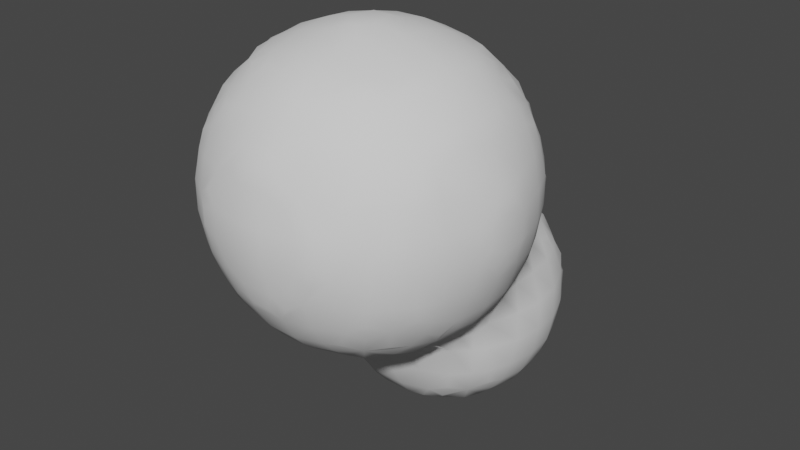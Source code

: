 # Source: smoke_msh.blend  (saved by Blender 3.2.14; exported with 4.5.12 LTS)
import bpy
from mathutils import Matrix  # noqa: F401  (used for matrix-valued properties, if any)

bpy.ops.wm.read_factory_settings(use_empty=True)
scene = bpy.context.scene
scene.name = 'Scene'

# ---- collections
col_collection = bpy.data.collections.new('Collection'); scene.collection.children.link(col_collection)

# ---- world
world_world = bpy.data.worlds.new('World'); scene.world = world_world
world_world.use_nodes = True; world_world.node_tree.nodes.clear()
_N = world_world.node_tree.nodes; _L = world_world.node_tree.links
n0 = _N.new('ShaderNodeOutputWorld'); n0.name = 'World Output'; n0.location = (300, 300)
n1 = _N.new('ShaderNodeBackground'); n1.name = 'Background'; n1.location = (10, 300)
n1.inputs[0].default_value = (0.05088, 0.05088, 0.05088, 1.0)
_L.new(n1.outputs[0], n0.inputs[0])
n0.is_active_output = True
world_world.color = (0.05088, 0.05088, 0.05088)
world_world.use_sun_shadow = False
world_world.sun_shadow_jitter_overblur = 0.0

# ---- meshes
me_cube_001 = bpy.data.meshes.new('Cube.001')
me_cube_001.from_pydata([(-0.9909, -1.099, 0.7254), (-1.021, -0.969, 0.669), (-1.004, -0.6738, 0.4637), (-1.058, -0.7426, 0.59), (-1.017, -0.4761, 0.4452), (-1.112, -0.4761, 0.6126), (-1.007, -0.2296, 0.4596), (-1.093, -0.2296, 0.6126), (-0.5026, -1.099, 0.2376), (-0.7538, -1.349, 0.7167), (-0.774, -1.13, 0.4562), (-0.8461, -1.197, 0.6389), (-0.512, -1.35, 0.475), (-0.603, -1.387, 0.6258), (-0.5894, -1.197, 0.3835), (-0.6763, -1.294, 0.5524), (-0.0642, -1.596, 0.7036), (-0.3697, -1.128, 0.2178), (-0.1233, -1.171, 0.1877), (-0.3697, -1.373, 0.4415), (-0.3697, -1.476, 0.6126), (-0.3697, -1.251, 0.3182), (-0.1233, -1.403, 0.4012), (-0.1371, -1.536, 0.6179), (-0.1233, -1.294, 0.278), (-0.5291, -0.1327, -0.5339), (-0.5751, -0.168, -0.3733), (-0.2555, -0.1098, -0.7458), (-0.1233, -0.1243, -0.7596), (-0.2589, -0.3556, -0.2624), (-0.3505, -0.1608, -0.6176), (-0.3525, -0.2908, -0.3561), (-0.1233, -0.3684, -0.3148), (-0.1233, -0.2297, -0.6198), (-0.1233, -0.3351, -0.438), (-0.7641, -0.6711, 0.226), (-0.5588, -0.969, 0.2062), (-0.6384, -0.741, 0.1697), (-0.8252, -0.969, 0.405), (-0.9484, -0.969, 0.5457), (-0.8738, -0.7546, 0.3547), (-0.9835, -0.8381, 0.4928), (-0.682, -0.969, 0.2818), (-0.7354, -0.8354, 0.2458), (-0.785, -0.4761, 0.2104), (-0.7817, -0.2296, 0.1966), (-0.507, -0.3711, -0.0171), (-0.6, -0.4624, 0.08145), (-0.6183, -0.2164, -0.1093), (-0.6876, -0.2296, 0.07339), (-0.9083, -0.4761, 0.322), (-0.905, -0.2296, 0.3363), (-0.3697, -0.969, 0.1381), (-0.3697, -0.7225, 0.05623), (-0.1233, -0.969, 0.08056), (-0.07817, -0.6702, -0.01902), (-0.1455, -0.7404, 0.009833), (-0.3525, -0.4124, -0.1103), (-0.3697, -0.5484, 0.01268), (-0.4232, -0.3264, -0.1814), (-0.1455, -0.5108, -0.1114), (-0.2425, -0.5953, -0.002632), (-1.01, -1.127, 0.8591), (-1.037, -1.165, 1.106), (-1.034, -1.161, 1.352), (-1.009, -1.126, 1.555), (-1.243, -0.6434, 1.158), (-1.087, -0.969, 0.8591), (-1.138, -0.969, 1.106), (-1.167, -0.7225, 0.8591), (-1.213, -0.7244, 1.088), (-1.243, -0.6434, 1.287), (-1.133, -0.969, 1.352), (-1.058, -0.9927, 1.622), (-1.209, -0.7244, 1.362), (-1.159, -0.7225, 1.598), (-1.236, -0.4226, 0.9678), (-1.251, -0.4933, 1.088), (-1.236, -0.337, 0.9678), (-1.248, -0.2825, 1.106), (-1.208, -0.4933, 0.875), (-1.23, -0.5869, 0.9941), (-1.193, -0.2447, 0.875), (-1.22, -0.1593, 1.106), (-1.251, -0.4861, 1.362), (-1.235, -0.4106, 1.484), (-1.247, -0.2859, 1.352), (-1.235, -0.3416, 1.484), (-1.227, -0.5749, 1.451), (-1.203, -0.4861, 1.579), (-1.22, -0.1627, 1.352), (-1.191, -0.2475, 1.579), (-1.025, -0.9264, 1.791), (-1.05, -0.7249, 1.862), (-0.9963, -0.6444, 1.983), (-1.099, -0.4761, 1.845), (-1.008, -0.4761, 2.0), (-1.085, -0.2296, 1.845), (-1.002, -0.2296, 1.99), (-0.521, -1.594, 1.167), (-0.521, -1.594, 1.287), (-0.7871, -1.371, 0.8591), (-0.8231, -1.399, 1.106), (-0.9103, -1.25, 0.8591), (-0.9464, -1.289, 1.106), (-0.6162, -1.473, 0.8591), (-0.6084, -1.532, 1.093), (-0.8214, -1.4, 1.352), (-0.784, -1.37, 1.598), (-0.9447, -1.284, 1.352), (-0.9224, -1.211, 1.622), (-0.6084, -1.532, 1.362), (-0.6162, -1.469, 1.598), (-0.3128, -1.6, 0.916), (-0.3849, -1.617, 1.093), (-0.1371, -1.619, 0.8439), (-0.1233, -1.677, 1.106), (-0.383, -1.617, 1.362), (-0.3096, -1.6, 1.537), (-0.1233, -1.675, 1.352), (-0.1332, -1.616, 1.611), (-0.3849, -1.566, 0.8439), (-0.4771, -1.581, 1.003), (-0.2285, -1.581, 0.7517), (-0.4739, -1.58, 1.451), (-0.383, -1.563, 1.611), (-0.222, -1.58, 1.702), (-0.7521, -1.347, 1.736), (-0.8114, -1.21, 1.829), (-0.7657, -1.124, 1.996), (-0.5998, -1.381, 1.829), (-0.5068, -1.346, 1.979), (-0.6711, -1.289, 1.901), (-0.5998, -1.21, 2.04), (-0.05767, -1.594, 1.745), (-0.3697, -1.467, 1.845), (-0.3697, -1.368, 2.008), (-0.3926, -1.211, 2.147), (-0.1332, -1.53, 1.834), (-0.1233, -1.397, 2.043), (-0.1233, -1.28, 2.167), (-0.3256, -1.126, 2.237), (-0.1233, -1.157, 2.26), (-0.9849, -1.091, 1.719), (-0.9463, -0.9927, 1.862), (-0.8139, -0.969, 2.044), (-0.9768, -0.8087, 1.955), (-0.8663, -0.7289, 2.094), (-0.6332, -0.9926, 2.176), (-0.7266, -0.8134, 2.205), (-0.7557, -0.649, 2.226), (-0.5623, -0.9262, 2.252), (-0.6332, -0.7277, 2.277), (-0.8929, -0.4761, 2.123), (-0.8525, -0.2107, 2.132), (-0.7362, -0.1159, 2.212), (-0.7697, -0.4761, 2.236), (-0.7635, -0.2802, 2.232), (-0.6162, -0.4761, 2.323), (-0.6389, -0.2107, 2.288), (-0.4899, -1.091, 2.213), (-0.3926, -0.9926, 2.284), (-0.3697, -0.7225, 2.381), (-0.1233, -0.969, 2.354), (-0.1283, -0.7154, 2.433), (-0.04951, -0.6284, 2.468), (-0.3451, -0.4799, 2.427), (-0.3697, -0.2296, 2.4), (-0.2235, -0.4799, 2.456), (-0.1249, -0.4799, 2.475), (-0.1446, -0.2169, 2.445), (-0.07659, -0.2905, 2.477), (-0.9902, -0.08725, 0.4828), (-1.032, 0.003694, 0.6104), (-1.009, 0.1791, 0.691), (-0.5223, 0.1068, -0.7667), (-0.5624, 0.2633, -0.7959), (-0.7576, 0.1123, -0.5224), (-0.7838, 0.06602, -0.3733), (-0.7821, 0.2633, -0.5623), (-0.8597, 0.2633, -0.3733), (-0.6079, 0.0274, -0.6103), (-0.6983, -0.05722, -0.3733), (-0.6856, 0.2633, -0.6855), (-0.5922, 0.5098, -0.8176), (-0.5774, 0.7563, -0.8057), (-0.8011, 0.5098, -0.5925), (-0.8976, 0.5098, -0.3733), (-0.7903, 0.7563, -0.5738), (-0.8756, 0.7563, -0.3733), (-0.7154, 0.5098, -0.7158), (-0.7006, 0.7563, -0.697), (-0.3505, 0.02154, -0.7921), (-0.3697, 0.2633, -0.8937), (-0.1233, 0.01688, -0.853), (-0.05121, 0.3534, -0.9977), (-0.1293, 0.2681, -0.9613), (-0.4199, -0.0575, -0.6983), (-0.3451, 0.527, -0.9452), (-0.3697, 0.7563, -0.9128), (-0.1251, 0.527, -1.002), (-0.2237, 0.527, -0.9842), (-0.0752, 0.6914, -1.003), (-0.1437, 0.7666, -0.9729), (-0.7945, -0.0002139, -0.1223), (-0.8029, -0.006918, 0.1231), (-0.908, 0.2633, -0.1268), (-0.8965, 0.2633, 0.1196), (-0.7335, -0.0988, -0.1223), (-0.7383, -0.1049, 0.04331), (-0.9036, 0.003694, 0.3869), (-0.9579, 0.07706, 0.5267), (-0.8618, 0.2633, 0.3661), (-0.9132, 0.2621, 0.6104), (-0.9459, 0.5098, -0.1268), (-0.9334, 0.5098, 0.1196), (-0.9246, 0.7563, -0.1268), (-0.9135, 0.7563, 0.1196), (-0.8571, 0.5098, 0.3661), (-0.7966, 0.515, 0.6094), (-0.8331, 0.7563, 0.3661), (-0.7589, 0.7563, 0.5182), (-0.71, 0.6007, 0.6895), (-0.6232, 0.7738, 0.6577), (-0.4863, 0.8677, 0.7315), (-0.5364, 0.9379, -0.774), (-0.7638, 0.9256, -0.5332), (-0.7857, 1.006, -0.3638), (-0.7448, 1.134, -0.2753), (-0.625, 1.014, -0.6285), (-0.7137, 1.09, -0.4397), (-0.5493, 1.176, -0.5594), (-0.6254, 1.208, -0.3638), (-0.3772, 1.013, -0.8113), (-0.3001, 1.152, -0.7636), (-0.1233, 1.003, -0.8886), (-0.1233, 1.177, -0.7849), (-0.4644, 1.102, -0.7237), (-0.3613, 1.246, -0.6133), (-0.4359, 1.346, -0.3733), (-0.1233, 1.3, -0.649), (-0.2582, 1.375, -0.5028), (-0.3126, 1.393, -0.3733), (-0.1233, 1.386, -0.5257), (-0.1233, 1.434, -0.3733), (-0.8335, 1.003, -0.1268), (-0.8072, 1.026, 0.1406), (-0.7551, 1.147, -0.1268), (-0.7549, 1.147, 0.0724), (-0.7379, 1.124, 0.2367), (-0.597, 1.289, -0.1435), (-0.6199, 1.253, 0.13), (-0.771, 0.9435, 0.3661), (-0.7413, 0.885, 0.492), (-0.7001, 1.067, 0.3661), (-0.6103, 0.9814, 0.5529), (-0.5769, 1.196, 0.3661), (-0.5242, 1.15, 0.5148), (-0.502, 1.378, -0.07254), (-0.502, 1.378, 0.02327), (-0.4873, 1.369, -0.2369), (-0.4718, 1.36, 0.1876), (-0.3904, 1.013, 0.6895), (-0.3817, 1.317, 0.3719), (-0.3697, 1.19, 0.558), (-0.1233, 1.107, 0.7231), (-0.1233, 1.354, 0.4614), (-0.1233, 1.231, 0.5999), (-0.391, 1.411, -0.1435), (-0.3817, 1.405, 0.1111), (-0.1233, 1.482, -0.1268), (-0.1233, 1.469, 0.1196), (-0.3075, 1.389, 0.2936), (-0.1233, 1.408, 0.3381), (-1.124, 0.01688, 0.8591), (-1.175, 0.01688, 1.106), (-1.037, 0.2215, 0.8591), (-1.052, 0.2804, 1.103), (-1.174, 0.01688, 1.352), (-1.12, 0.01688, 1.598), (-1.052, 0.2812, 1.354), (-1.035, 0.2201, 1.598), (-0.9921, 0.3951, 1.184), (-0.9921, 0.3951, 1.274), (-1.028, -0.003885, 1.844), (-0.9875, -0.09988, 1.97), (-1.007, 0.1759, 1.762), (-0.9559, 0.3447, 0.8591), (-0.9777, 0.374, 1.019), (-0.978, 0.3753, 1.438), (-0.9538, 0.3433, 1.598), (-0.8326, 0.4752, 0.8591), (-0.8824, 0.4817, 1.103), (-0.7019, 0.5984, 0.8591), (-0.7236, 0.6224, 1.106), (-0.5786, 0.7082, 0.8591), (-0.6003, 0.6885, 1.106), (-0.8826, 0.4791, 1.354), (-0.8305, 0.4642, 1.598), (-0.7196, 0.6191, 1.352), (-0.6713, 0.5874, 1.598), (-0.5963, 0.6862, 1.352), (-0.5481, 0.659, 1.598), (-0.3904, 0.8222, 0.853), (-0.3697, 0.7734, 1.106), (-0.1233, 0.8474, 0.9268), (-0.1233, 0.8306, 1.106), (-0.3697, 0.7676, 1.352), (-0.3697, 0.7138, 1.598), (-0.1233, 0.8204, 1.352), (-0.1233, 0.7674, 1.598), (-0.9548, 0.06443, 1.926), (-0.8687, -0.003885, 2.046), (-0.8708, 0.2733, 1.855), (-0.7905, 0.2064, 2.016), (-0.7016, 0.01688, 2.187), (-0.7188, 0.3707, 1.948), (-0.6234, 0.2718, 2.097), (-0.5784, 0.01688, 2.261), (-0.528, 0.1729, 2.233), (-0.7867, 0.426, 1.783), (-0.6145, 0.5082, 1.843), (-0.5545, 0.426, 2.013), (-0.5103, 0.6409, 1.738), (-0.3697, 0.3349, 2.177), (-0.1891, 0.3671, 2.201), (-0.3697, 0.01688, 2.337), (-0.3697, 0.2117, 2.258), (-0.1233, 0.01688, 2.391), (-0.1135, 0.2763, 2.274), (-0.3697, 0.5861, 1.897), (-0.3697, 0.4629, 2.054), (-0.3697, 0.6591, 1.774), (-0.1233, 0.6153, 1.943), (-0.1135, 0.4729, 2.108), (-0.1233, 0.6865, 1.82), (-0.02479, 0.3899, 2.217), (-0.322, 0.9376, 0.7667), (-0.1233, 0.9838, 0.8035), (0.06708, -1.596, 0.7036), (0.1232, -1.173, 0.1862), (0.3697, -1.132, 0.2155), (0.1232, -1.405, 0.4002), (0.1388, -1.538, 0.6179), (0.1232, -1.297, 0.2769), (0.3697, -1.376, 0.4373), (0.3697, -1.48, 0.6126), (0.3697, -1.256, 0.3141), (0.5069, -1.102, 0.2366), (0.5163, -1.351, 0.471), (0.6055, -1.389, 0.6239), (0.5938, -1.199, 0.3799), (0.6806, -1.296, 0.5492), (0.7561, -1.35, 0.7136), (0.771, -1.131, 0.4532), (0.8457, -1.196, 0.6397), (0.1232, -0.1253, -0.7605), (0.261, -0.1112, -0.747), (0.1232, -0.3693, -0.3183), (0.1232, -0.2314, -0.6198), (0.1232, -0.3357, -0.4415), (0.2628, -0.3567, -0.2671), (0.3537, -0.1632, -0.619), (0.3549, -0.2931, -0.3589), (0.5294, -0.1345, -0.5363), (0.5753, -0.1702, -0.3733), (0.1232, -0.969, 0.07821), (0.1232, -0.6536, -0.0154), (0.1232, -0.7768, 0.01163), (0.3697, -0.969, 0.134), (0.2478, -0.6007, -0.003906), (0.3458, -0.6988, 0.04176), (0.1232, -0.4925, -0.1386), (0.3375, -0.4461, -0.09364), (0.4121, -0.5356, 0.01632), (0.4272, -0.3276, -0.1834), (0.5635, -0.969, 0.2044), (0.6395, -0.7444, 0.1669), (0.7666, -0.6768, 0.2235), (0.6867, -0.969, 0.2785), (0.7373, -0.8411, 0.2443), (0.8219, -0.969, 0.4017), (0.9451, -0.969, 0.5509), (0.8743, -0.7545, 0.3555), (0.982, -0.8322, 0.4948), (0.5117, -0.3713, -0.01906), (0.6028, -0.4625, 0.08001), (0.6209, -0.217, -0.1067), (0.6914, -0.2296, 0.05691), (0.7863, -0.4761, 0.2092), (0.7812, -0.2296, 0.1801), (0.9095, -0.4761, 0.3231), (0.9044, -0.2296, 0.3327), (0.9889, -1.097, 0.7302), (1.019, -0.969, 0.6741), (1.002, -0.6679, 0.4667), (1.056, -0.7391, 0.5912), (1.016, -0.4761, 0.4463), (1.111, -0.4761, 0.6126), (1.01, -0.2296, 0.4559), (1.097, -0.2296, 0.6126), (0.1388, -1.62, 0.8414), (0.1232, -1.678, 1.106), (0.3162, -1.602, 0.9117), (0.3869, -1.618, 1.091), (0.1232, -1.674, 1.352), (0.1312, -1.615, 1.609), (0.3803, -1.616, 1.359), (0.3051, -1.598, 1.534), (0.2314, -1.582, 0.7474), (0.3869, -1.568, 0.8414), (0.4805, -1.581, 0.9994), (0.2187, -1.579, 1.698), (0.4695, -1.579, 1.446), (0.3803, -1.562, 1.609), (0.5207, -1.594, 1.164), (0.5207, -1.594, 1.282), (0.6161, -1.478, 0.8591), (0.6082, -1.534, 1.091), (0.7889, -1.374, 0.8591), (0.8233, -1.401, 1.106), (0.9122, -1.246, 0.8591), (0.9465, -1.286, 1.106), (0.6082, -1.53, 1.359), (0.6161, -1.466, 1.598), (0.8211, -1.398, 1.352), (0.7818, -1.367, 1.598), (0.9443, -1.287, 1.352), (0.905, -1.245, 1.598), (0.05441, -1.594, 1.745), (0.1312, -1.528, 1.834), (0.1232, -1.395, 2.044), (0.1232, -1.277, 2.168), (0.3697, -1.463, 1.845), (0.3697, -1.364, 2.008), (0.3927, -1.209, 2.147), (0.1232, -1.154, 2.258), (0.3259, -1.122, 2.235), (0.5969, -1.379, 1.827), (0.5019, -1.344, 1.977), (0.6662, -1.288, 1.897), (0.5969, -1.21, 2.038), (0.7496, -1.345, 1.733), (0.8411, -1.191, 1.811), (0.7684, -1.124, 1.994), (0.4902, -1.091, 2.214), (0.1232, -0.969, 2.352), (0.1257, -0.7154, 2.432), (0.04528, -0.6284, 2.468), (0.3927, -0.9927, 2.281), (0.3697, -0.7225, 2.378), (0.2224, -0.4786, 2.455), (0.1238, -0.4786, 2.475), (0.1459, -0.2169, 2.447), (0.07888, -0.2905, 2.477), (0.345, -0.4786, 2.426), (0.3697, -0.2296, 2.403), (0.6319, -0.9927, 2.174), (0.7245, -0.8033, 2.204), (0.9401, -0.969, 1.9), (0.8168, -0.969, 2.041), (0.9779, -0.8189, 1.957), (0.8653, -0.7289, 2.095), (0.5602, -0.9263, 2.251), (0.6319, -0.7217, 2.274), (0.7527, -0.6389, 2.224), (0.8918, -0.4761, 2.124), (0.985, -0.11, 1.967), (0.9022, -0.2072, 2.082), (0.6161, -0.4761, 2.322), (0.6161, -0.2296, 2.308), (0.7685, -0.4761, 2.235), (0.7587, -0.2296, 2.229), (1.007, -1.123, 0.8591), (1.036, -1.163, 1.106), (1.036, -1.163, 1.352), (1.006, -1.122, 1.598), (0.9874, -1.094, 1.725), (1.083, -0.969, 0.8591), (1.136, -0.969, 1.106), (1.165, -0.7225, 0.8591), (1.211, -0.7248, 1.091), (1.243, -0.6442, 1.163), (1.135, -0.969, 1.352), (1.08, -0.969, 1.598), (1.211, -0.7248, 1.365), (1.162, -0.7225, 1.598), (1.243, -0.6442, 1.291), (1.207, -0.4908, 0.8735), (1.228, -0.5828, 0.9988), (1.195, -0.2419, 0.8735), (1.221, -0.1563, 1.106), (1.236, -0.4184, 0.9653), (1.252, -0.4908, 1.091), (1.236, -0.3322, 0.9653), (1.249, -0.2795, 1.106), (1.228, -0.5785, 1.456), (1.204, -0.4882, 1.578), (1.219, -0.166, 1.352), (1.19, -0.2497, 1.578), (1.25, -0.4882, 1.365), (1.234, -0.4142, 1.482), (1.247, -0.2893, 1.352), (1.234, -0.3452, 1.482), (1.017, -0.969, 1.777), (1.052, -0.7311, 1.863), (0.9987, -0.6546, 1.986), (1.1, -0.4761, 1.845), (1.009, -0.4761, 2.001), (1.063, -0.2072, 1.869), (1.004, -0.2744, 1.994), (0.1232, 0.01688, -0.8543), (0.05485, 0.3534, -0.9977), (0.1315, 0.2681, -0.9622), (0.3537, 0.01935, -0.7936), (0.3697, 0.2633, -0.8963), (0.4253, -0.06116, -0.7006), (0.1256, 0.5057, -1.002), (0.2242, 0.5057, -0.9844), (0.07237, 0.6914, -1.003), (0.142, 0.7666, -0.9721), (0.345, 0.5057, -0.9461), (0.3697, 0.7563, -0.9109), (0.5247, 0.1032, -0.7674), (0.5645, 0.2633, -0.7975), (0.6092, 0.02736, -0.6103), (0.6985, -0.05314, -0.3733), (0.6878, 0.2633, -0.6823), (0.7556, 0.1159, -0.52), (0.7818, 0.07009, -0.3733), (0.7799, 0.2633, -0.5591), (0.8563, 0.2633, -0.3733), (0.5923, 0.5098, -0.8184), (0.5761, 0.7563, -0.8048), (0.7156, 0.5098, -0.7155), (0.6993, 0.7563, -0.6989), (0.8008, 0.5098, -0.5923), (0.8971, 0.5098, -0.3733), (0.7913, 0.7563, -0.5757), (0.8777, 0.7563, -0.3733), (0.4885, 0.8725, 0.733), (0.7338, -0.09809, -0.118), (0.7388, -0.1056, 0.02038), (0.7945, 0.0004969, -0.118), (0.8038, -0.007323, 0.1094), (0.9076, 0.2633, -0.1268), (0.8986, 0.2633, 0.1196), (0.9058, 0.007386, 0.3848), (0.9609, 0.08322, 0.5226), (0.8666, 0.2633, 0.3661), (0.9159, 0.263, 0.6079), (0.9458, 0.5098, -0.1268), (0.9337, 0.5098, 0.1196), (0.9251, 0.7563, -0.1268), (0.912, 0.7563, 0.1196), (0.7106, 0.6016, 0.6888), (0.6235, 0.7767, 0.6573), (0.8577, 0.5098, 0.3661), (0.7966, 0.5156, 0.609), (0.8303, 0.7563, 0.3661), (0.7569, 0.7563, 0.5166), (0.1232, 1.003, -0.887), (0.1232, 1.175, -0.7838), (0.3752, 1.011, -0.8095), (0.2968, 1.15, -0.7621), (0.1232, 1.299, -0.6476), (0.4611, 1.098, -0.7223), (0.3578, 1.244, -0.6116), (0.4315, 1.343, -0.3733), (0.1232, 1.386, -0.5244), (0.1232, 1.433, -0.3733), (0.2545, 1.374, -0.501), (0.3083, 1.392, -0.3733), (0.535, 0.9341, -0.7731), (0.6249, 1.014, -0.6283), (0.7148, 1.093, -0.4443), (0.5505, 1.174, -0.558), (0.6261, 1.207, -0.3666), (0.7646, 0.9286, -0.5344), (0.7876, 1.008, -0.3666), (0.7463, 1.136, -0.28), (0.4851, 1.368, -0.2318), (0.4724, 1.36, 0.1943), (0.1232, 1.108, 0.7243), (0.1232, 1.355, 0.4614), (0.1232, 1.232, 0.601), (0.3917, 1.014, 0.6926), (0.382, 1.319, 0.3719), (0.3697, 1.192, 0.5607), (0.1232, 1.481, -0.1268), (0.1232, 1.47, 0.1196), (0.3896, 1.41, -0.1405), (0.382, 1.406, 0.1152), (0.1232, 1.408, 0.3381), (0.3081, 1.39, 0.2936), (0.7369, 1.122, 0.2318), (0.5972, 1.289, -0.1405), (0.6196, 1.253, 0.1309), (0.8343, 1.003, -0.1268), (0.8061, 1.025, 0.1376), (0.7557, 1.148, -0.1268), (0.7542, 1.146, 0.06749), (0.6986, 1.063, 0.3661), (0.6096, 0.9796, 0.5542), (0.5753, 1.197, 0.3661), (0.5231, 1.151, 0.517), (0.7697, 0.9402, 0.3661), (0.7401, 0.882, 0.4905), (0.5024, 1.378, -0.06748), (0.5024, 1.378, 0.03001), (0.9925, -0.0811, 0.4794), (1.034, 0.007386, 0.6079), (1.011, 0.1806, 0.6869), (0.1232, 0.847, 0.9275), (0.1232, 0.8302, 1.106), (0.3917, 0.8239, 0.8535), (0.3697, 0.7721, 1.106), (0.1232, 0.8216, 1.352), (0.1232, 0.7691, 1.598), (0.3697, 0.7698, 1.352), (0.3697, 0.7176, 1.598), (0.9569, 0.3487, 0.8591), (0.9796, 0.3778, 1.012), (0.9759, 0.3715, 1.43), (0.9516, 0.3386, 1.598), (0.7003, 0.5971, 0.8591), (0.7217, 0.6206, 1.106), (0.5771, 0.7107, 0.8591), (0.5984, 0.6876, 1.106), (0.8337, 0.4739, 0.8591), (0.8835, 0.4802, 1.099), (0.7253, 0.6236, 1.33), (0.6749, 0.5906, 1.598), (0.6267, 0.6763, 1.33), (0.5517, 0.661, 1.598), (0.8577, 0.5061, 1.332), (0.8283, 0.4674, 1.598), (0.1943, 0.3708, 2.204), (0.3697, 0.3374, 2.179), (0.1232, 0.01688, 2.393), (0.1166, 0.2785, 2.274), (0.3697, 0.01688, 2.34), (0.3697, 0.2142, 2.26), (0.1232, 0.6173, 1.945), (0.1166, 0.4745, 2.109), (0.1232, 0.687, 1.822), (0.3697, 0.5886, 1.901), (0.3697, 0.4654, 2.056), (0.3697, 0.661, 1.777), (0.03001, 0.3899, 2.217), (0.6966, 0.0586, 2.183), (0.722, 0.3714, 1.95), (0.6271, 0.2719, 2.098), (0.9598, 0.01688, 1.934), (0.8173, -0.007386, 2.097), (0.8688, 0.2724, 1.854), (0.7876, 0.2071, 2.018), (0.6151, -0.007386, 2.253), (0.5322, 0.1725, 2.234), (0.7396, -0.1057, 2.215), (0.6172, 0.5094, 1.845), (0.5577, 0.4268, 2.014), (0.5123, 0.6426, 1.74), (0.7857, 0.4277, 1.786), (0.1232, 0.9852, 0.8042), (0.3242, 0.9394, 0.7676), (1.127, 0.01688, 0.8591), (1.177, 0.01688, 1.106), (1.039, 0.2255, 0.8591), (1.052, 0.2827, 1.099), (1.172, 0.01688, 1.352), (1.117, 0.01688, 1.598), (1.051, 0.279, 1.35), (1.033, 0.2154, 1.598), (0.9918, 0.395, 1.176), (0.9918, 0.395, 1.266), (1.035, 0.01688, 1.81), (1.006, 0.1734, 1.759)], [], [(4, 5, 7, 6), (2, 3, 5, 4), (12, 13, 15, 14), (10, 14, 15, 11), (9, 11, 15, 13), (19, 22, 23, 20), (19, 21, 24, 22), (12, 19, 20, 13), (12, 14, 21, 19), (17, 18, 24, 21), (8, 17, 21, 14), (30, 33, 34, 31), (29, 31, 34, 32), (25, 30, 31, 26), (27, 28, 33, 30), (38, 39, 41, 40), (38, 40, 43, 42), (46, 47, 49, 48), (44, 45, 49, 47), (52, 53, 56, 54), (57, 60, 61, 58), (36, 37, 53, 52), (46, 57, 58, 47), (46, 48, 59, 57), (35, 44, 47, 37), (55, 56, 61, 60), (53, 58, 61, 56), (36, 42, 43, 37), (35, 37, 43, 40), (44, 50, 51, 45), (35, 40, 50, 44), (37, 47, 58, 53), (2, 40, 41, 3), (1, 3, 41, 39), (4, 6, 51, 50), (2, 4, 50, 40), (17, 52, 54, 18), (10, 11, 39, 38), (10, 38, 42, 14), (8, 14, 42, 36), (8, 36, 52, 17), (29, 57, 59, 31), (29, 32, 60, 57), (26, 31, 59, 48), (0, 1, 39, 11), (67, 68, 70, 69), (72, 73, 75, 74), (76, 77, 79, 78), (76, 80, 81, 77), (79, 83, 82, 78), (76, 78, 82, 80), (84, 85, 87, 86), (84, 88, 89, 85), (87, 91, 90, 86), (89, 91, 87, 85), (69, 70, 81, 80), (66, 77, 81, 70), (74, 75, 89, 88), (74, 88, 84, 71), (68, 72, 74, 70), (66, 70, 74, 71), (77, 84, 86, 79), (86, 90, 83, 79), (66, 71, 84, 77), (95, 96, 98, 97), (93, 94, 96, 95), (101, 102, 104, 103), (101, 105, 106, 102), (107, 108, 110, 109), (107, 111, 112, 108), (113, 115, 116, 114), (117, 119, 120, 118), (105, 121, 122, 106), (111, 124, 125, 112), (113, 114, 122, 121), (113, 121, 123, 115), (117, 118, 125, 124), (120, 126, 125, 118), (102, 107, 109, 104), (102, 106, 111, 107), (114, 116, 119, 117), (99, 100, 111, 106), (99, 114, 117, 100), (99, 106, 122, 114), (117, 124, 111, 100), (130, 131, 133, 132), (128, 132, 133, 129), (130, 132, 128, 127), (135, 138, 139, 136), (139, 140, 137, 136), (130, 135, 136, 131), (136, 137, 133, 131), (137, 140, 142, 141), (144, 145, 147, 146), (148, 149, 147, 145), (158, 159, 157, 156), (163, 164, 162, 161), (168, 169, 171, 170), (168, 170, 167, 166), (161, 162, 152, 151), (166, 167, 159, 158), (152, 158, 156, 150), (164, 165, 169, 168), (164, 168, 166, 162), (148, 151, 152, 149), (147, 149, 152, 150), (153, 156, 157, 154), (157, 159, 155, 154), (147, 150, 156, 153), (148, 160, 161, 151), (162, 166, 158, 152), (62, 103, 104, 63), (64, 109, 110, 65), (63, 104, 109, 64), (93, 146, 147, 94), (144, 146, 93, 92), (153, 154, 98, 96), (147, 153, 96, 94), (62, 63, 68, 67), (64, 65, 73, 72), (63, 64, 72, 68), (128, 129, 145, 144), (133, 148, 145, 129), (142, 163, 161, 141), (137, 141, 161, 160), (137, 160, 148, 133), (73, 92, 93, 75), (89, 95, 97, 91), (75, 93, 95, 89), (108, 127, 128, 110), (108, 112, 130, 127), (125, 126, 138, 135), (120, 134, 138, 126), (112, 125, 135, 130), (110, 128, 144, 143), (73, 143, 144, 92), (110, 143, 73, 65), (177, 178, 180, 179), (177, 181, 182, 178), (177, 179, 183, 181), (186, 187, 189, 188), (186, 188, 191, 190), (192, 193, 196, 194), (200, 201, 203, 202), (198, 199, 203, 201), (175, 176, 193, 192), (184, 185, 199, 198), (195, 196, 201, 200), (193, 198, 201, 196), (179, 180, 187, 186), (179, 186, 190, 183), (175, 181, 183, 176), (184, 190, 191, 185), (176, 183, 190, 184), (175, 192, 197, 181), (176, 184, 198, 193), (204, 205, 207, 206), (204, 208, 209, 205), (210, 211, 213, 212), (214, 215, 217, 216), (218, 219, 221, 220), (222, 223, 221, 219), (206, 207, 215, 214), (212, 213, 219, 218), (205, 210, 212, 207), (215, 218, 220, 217), (207, 212, 218, 215), (229, 230, 232, 231), (227, 230, 229, 226), (227, 228, 232, 230), (233, 234, 236, 235), (242, 244, 243, 241), (232, 239, 238, 231), (229, 231, 238, 237), (238, 239, 242, 241), (238, 241, 243, 240), (233, 237, 238, 234), (238, 240, 236, 234), (229, 237, 233, 225), (245, 246, 248, 247), (248, 251, 250, 247), (249, 251, 248, 246), (254, 255, 257, 256), (253, 255, 254, 252), (264, 267, 266, 263), (265, 267, 264, 262), (269, 271, 270, 268), (257, 264, 263, 256), (262, 264, 257, 255), (259, 269, 268, 258), (250, 251, 259, 258), (266, 273, 272, 263), (249, 254, 256, 251), (252, 254, 249, 246), (272, 273, 271, 269), (261, 263, 272, 269), (256, 263, 261, 251), (250, 258, 268, 260), (261, 269, 259, 251), (173, 211, 210, 172), (173, 174, 213, 211), (199, 233, 235, 203), (188, 189, 227, 226), (188, 226, 229, 191), (185, 191, 229, 225), (185, 225, 233, 199), (216, 217, 246, 245), (220, 221, 253, 252), (223, 255, 253, 221), (217, 220, 252, 246), (224, 262, 255, 223), (178, 204, 206, 180), (178, 182, 208, 204), (187, 214, 216, 189), (180, 206, 214, 187), (227, 245, 247, 228), (247, 250, 232, 228), (268, 270, 244, 242), (239, 260, 268, 242), (250, 260, 239, 232), (189, 216, 245, 227), (274, 275, 277, 276), (278, 279, 281, 280), (275, 278, 280, 277), (277, 280, 283, 282), (293, 294, 296, 295), (292, 294, 293, 291), (299, 300, 302, 301), (298, 300, 299, 297), (304, 306, 305, 303), (308, 310, 309, 307), (296, 304, 303, 295), (302, 308, 307, 301), (287, 288, 292, 291), (289, 290, 298, 297), (294, 299, 301, 296), (297, 299, 294, 292), (307, 309, 306, 304), (301, 307, 304, 296), (311, 312, 314, 313), (314, 317, 316, 313), (315, 317, 314, 312), (328, 329, 327, 326), (331, 334, 333, 330), (333, 335, 332, 330), (326, 327, 319, 318), (322, 331, 330, 321), (330, 332, 323, 321), (316, 317, 322, 321), (316, 321, 320, 313), (325, 334, 331, 324), (315, 318, 319, 317), (327, 329, 325, 324), (325, 329, 336, 334), (319, 327, 324, 317), (324, 331, 322, 317), (277, 288, 287, 276), (281, 290, 289, 280), (283, 297, 292, 282), (277, 282, 292, 288), (289, 297, 283, 280), (285, 312, 311, 284), (311, 313, 286, 284), (305, 338, 337, 303), (279, 284, 286, 281), (300, 321, 323, 302), (320, 321, 300, 298), (332, 335, 310, 308), (290, 313, 320, 298), (323, 332, 308, 302), (286, 313, 290, 281), (342, 345, 346, 343), (342, 344, 347, 345), (351, 352, 350, 349), (351, 354, 355, 352), (350, 352, 355, 353), (345, 349, 350, 346), (345, 347, 351, 349), (340, 341, 347, 344), (341, 348, 351, 347), (359, 362, 363, 360), (358, 360, 363, 361), (362, 364, 365, 363), (356, 357, 362, 359), (367, 370, 371, 368), (366, 368, 371, 369), (383, 384, 382, 381), (379, 380, 383, 381), (387, 388, 386, 385), (386, 388, 390, 389), (369, 371, 377, 376), (373, 385, 386, 374), (373, 375, 387, 385), (373, 374, 371, 370), (367, 372, 373, 370), (377, 386, 389, 378), (377, 380, 379, 376), (377, 378, 383, 380), (390, 392, 391, 389), (389, 391, 383, 378), (371, 374, 386, 377), (399, 400, 398, 397), (397, 398, 396, 395), (383, 395, 396, 384), (382, 384, 396, 394), (391, 392, 399, 397), (383, 391, 397, 395), (340, 366, 369, 341), (381, 382, 355, 354), (351, 379, 381, 354), (376, 379, 351, 348), (341, 369, 376, 348), (363, 375, 373, 361), (358, 361, 373, 372), (363, 365, 387, 375), (355, 382, 394, 393), (401, 403, 404, 402), (405, 407, 408, 406), (421, 422, 420, 419), (417, 419, 420, 418), (427, 428, 426, 425), (423, 425, 426, 424), (410, 417, 418, 411), (413, 423, 424, 414), (410, 411, 404, 403), (401, 409, 410, 403), (413, 414, 408, 407), (408, 414, 412, 406), (402, 404, 407, 405), (422, 427, 425, 420), (418, 420, 425, 423), (418, 423, 416, 415), (404, 415, 416, 407), (404, 411, 418, 415), (416, 423, 413, 407), (430, 433, 434, 431), (434, 435, 432, 431), (440, 441, 439, 438), (440, 443, 444, 441), (442, 443, 440, 438), (433, 438, 439, 434), (439, 441, 435, 434), (432, 435, 437, 436), (449, 450, 447, 446), (453, 454, 452, 451), (455, 456, 453, 451), (461, 462, 460, 459), (460, 462, 458, 457), (471, 472, 470, 469), (463, 464, 450, 449), (469, 470, 456, 455), (451, 452, 448, 447), (450, 455, 451, 447), (465, 471, 469, 464), (458, 464, 463, 457), (458, 462, 465, 464), (468, 472, 471, 466), (466, 471, 465, 462), (445, 457, 463, 449), (464, 469, 455, 450), (480, 481, 479, 478), (485, 486, 484, 483), (494, 495, 493, 492), (488, 492, 493, 489), (491, 495, 494, 490), (488, 490, 494, 492), (502, 503, 501, 500), (496, 500, 501, 497), (499, 503, 502, 498), (501, 503, 499, 497), (488, 489, 481, 480), (481, 489, 493, 482), (496, 497, 486, 485), (487, 500, 496, 485), (481, 485, 483, 479), (481, 482, 487, 485), (495, 502, 500, 493), (498, 502, 495, 491), (493, 500, 487, 482), (509, 510, 508, 507), (507, 508, 506, 505), (421, 473, 474, 422), (427, 475, 476, 428), (422, 474, 475, 427), (461, 505, 506, 462), (504, 505, 461, 459), (468, 510, 509, 467), (508, 510, 468, 466), (506, 508, 466, 462), (478, 479, 474, 473), (483, 484, 476, 475), (479, 483, 475, 474), (459, 460, 444, 443), (444, 460, 457, 441), (437, 449, 446, 436), (445, 449, 437, 435), (441, 457, 445, 435), (412, 414, 433, 430), (428, 443, 442, 426), (424, 426, 442, 438), (412, 430, 429, 406), (414, 424, 438, 433), (486, 505, 504, 484), (499, 509, 507, 497), (497, 507, 505, 486), (484, 504, 477, 476), (428, 476, 477, 443), (477, 504, 459, 443), (511, 513, 515, 514), (519, 520, 518, 517), (518, 520, 522, 521), (530, 531, 529, 528), (525, 528, 529, 526), (525, 527, 530, 528), (538, 539, 537, 536), (534, 535, 538, 536), (514, 515, 524, 523), (521, 522, 533, 532), (517, 518, 513, 512), (513, 518, 521, 515), (536, 537, 531, 530), (527, 534, 536, 530), (524, 527, 525, 523), (533, 535, 534, 532), (532, 534, 527, 524), (514, 523, 525, 516), (515, 521, 532, 524), (545, 546, 544, 543), (541, 543, 544, 542), (549, 550, 548, 547), (553, 554, 552, 551), (559, 560, 558, 557), (558, 560, 556, 555), (551, 552, 546, 545), (557, 558, 550, 549), (546, 549, 547, 544), (554, 559, 557, 552), (552, 557, 549, 546), (561, 562, 564, 563), (570, 572, 571, 569), (576, 577, 575, 574), (575, 579, 578, 574), (575, 577, 580, 579), (568, 577, 576, 567), (566, 567, 576, 574), (571, 572, 568, 567), (565, 569, 571, 567), (564, 567, 566, 563), (565, 567, 564, 562), (566, 574, 573, 563), (585, 588, 587, 584), (586, 588, 585, 583), (590, 592, 591, 589), (600, 601, 599, 598), (597, 601, 600, 596), (599, 601, 597, 595), (604, 605, 603, 602), (603, 607, 606, 602), (588, 605, 604, 587), (603, 605, 588, 586), (592, 609, 608, 591), (608, 609, 597, 596), (587, 594, 593, 584), (593, 594, 592, 590), (597, 604, 602, 595), (602, 606, 599, 595), (592, 594, 587, 582), (587, 604, 597, 582), (581, 591, 608, 596), (597, 609, 592, 582), (548, 611, 610, 547), (548, 550, 612, 611), (520, 561, 563, 522), (578, 579, 539, 538), (535, 574, 578, 538), (573, 574, 535, 533), (522, 563, 573, 533), (598, 599, 554, 553), (606, 607, 560, 559), (560, 607, 603, 556), (599, 606, 559, 554), (556, 603, 586, 540), (531, 545, 543, 529), (526, 529, 543, 541), (539, 553, 551, 537), (537, 551, 545, 531), (589, 591, 572, 570), (580, 600, 598, 579), (596, 600, 580, 577), (572, 591, 581, 568), (581, 596, 577, 568), (579, 598, 553, 539), (614, 616, 615, 613), (618, 620, 619, 617), (627, 628, 626, 625), (626, 630, 629, 625), (633, 634, 632, 631), (632, 636, 635, 631), (616, 628, 627, 615), (620, 634, 633, 619), (629, 630, 622, 621), (635, 636, 624, 623), (617, 619, 616, 614), (628, 633, 631, 626), (631, 635, 630, 626), (619, 633, 628, 616), (641, 642, 640, 639), (644, 647, 646, 643), (646, 648, 645, 643), (655, 656, 654, 653), (652, 656, 655, 651), (654, 656, 652, 650), (657, 658, 642, 641), (647, 661, 660, 646), (660, 662, 648, 646), (638, 647, 644, 637), (660, 661, 652, 651), (655, 663, 660, 651), (640, 642, 638, 637), (652, 658, 657, 650), (657, 659, 654, 650), (644, 649, 640, 637), (642, 658, 652, 638), (652, 661, 647, 638), (668, 669, 667, 666), (672, 673, 671, 670), (669, 672, 670, 667), (674, 675, 672, 669), (622, 669, 668, 621), (624, 673, 672, 623), (635, 675, 674, 630), (622, 630, 674, 669), (672, 675, 635, 623), (676, 677, 655, 653), (615, 665, 664, 613), (645, 648, 620, 618), (634, 662, 660, 632), (660, 663, 636, 632), (636, 663, 655, 624), (648, 662, 634, 620), (673, 677, 676, 671), (655, 677, 673, 624), (22, 342, 343, 23), (22, 24, 344, 342), (18, 340, 344, 24), (16, 23, 343, 339), (33, 359, 360, 34), (32, 34, 360, 358), (28, 356, 359, 33), (55, 367, 368, 56), (54, 56, 368, 366), (55, 60, 372, 367), (32, 358, 372, 60), (18, 54, 366, 340), (115, 401, 402, 116), (119, 405, 406, 120), (116, 402, 405, 119), (138, 430, 431, 139), (431, 432, 140, 139), (140, 432, 436, 142), (429, 430, 138, 134), (164, 447, 448, 165), (446, 447, 164, 163), (171, 454, 453, 170), (452, 454, 171, 169), (448, 452, 169, 165), (120, 406, 429, 134), (436, 446, 163, 142), (195, 512, 513, 196), (194, 196, 513, 511), (203, 520, 519, 202), (200, 202, 519, 517), (195, 200, 517, 512), (235, 236, 562, 561), (244, 570, 569, 243), (240, 565, 562, 236), (240, 243, 569, 565), (267, 585, 584, 266), (583, 585, 267, 265), (271, 590, 589, 270), (273, 593, 590, 271), (584, 593, 273, 266), (270, 589, 570, 244), (203, 235, 561, 520), (306, 614, 613, 305), (310, 618, 617, 309), (309, 617, 614, 306), (639, 640, 329, 328), (334, 644, 643, 333), (643, 645, 335, 333), (336, 649, 644, 334), (640, 649, 336, 329), (335, 645, 618, 310), (613, 664, 338, 305), (27, 192, 194, 28), (25, 26, 182, 181), (27, 30, 197, 192), (25, 181, 197, 30), (6, 7, 173, 172), (48, 49, 209, 208), (45, 205, 209, 49), (45, 51, 210, 205), (26, 48, 208, 182), (6, 172, 210, 51), (356, 511, 514, 357), (525, 526, 365, 364), (514, 516, 362, 357), (362, 516, 525, 364), (541, 542, 388, 387), (388, 542, 544, 390), (544, 547, 392, 390), (610, 611, 400, 399), (526, 541, 387, 365), (392, 547, 610, 399), (82, 83, 275, 274), (90, 91, 279, 278), (83, 90, 278, 275), (97, 98, 285, 284), (155, 315, 312, 154), (170, 328, 326, 167), (155, 159, 318, 315), (167, 326, 318, 159), (91, 97, 284, 279), (154, 312, 285, 98), (666, 667, 491, 490), (670, 671, 499, 498), (667, 670, 498, 491), (653, 654, 468, 467), (456, 641, 639, 453), (472, 659, 657, 470), (654, 659, 472, 468), (470, 657, 641, 456), (671, 676, 509, 499), (509, 676, 653, 467), (1, 67, 69, 3), (5, 80, 82, 7), (3, 69, 80, 5), (9, 101, 103, 11), (9, 13, 105, 101), (20, 23, 123, 121), (16, 115, 123, 23), (13, 20, 121, 105), (0, 62, 67, 1), (0, 11, 103, 62), (173, 274, 276, 174), (222, 293, 295, 223), (291, 293, 222, 219), (213, 287, 291, 219), (295, 303, 224, 223), (337, 338, 265, 262), (224, 303, 337, 262), (276, 287, 213, 174), (343, 346, 410, 409), (355, 421, 419, 353), (350, 353, 419, 417), (343, 409, 401, 339), (346, 350, 417, 410), (396, 480, 478, 394), (400, 490, 488, 398), (398, 488, 480, 396), (394, 478, 473, 393), (355, 393, 473, 421), (556, 627, 625, 555), (625, 629, 558, 555), (558, 629, 621, 550), (615, 627, 556, 540), (664, 665, 586, 583), (612, 668, 666, 611), (586, 665, 615, 540), (621, 668, 612, 550), (7, 82, 274, 173), (611, 666, 490, 400), (16, 339, 401, 115), (338, 664, 583, 265), (28, 194, 511, 356), (453, 639, 328, 170)])
me_cube_001.polygons.foreach_set('use_smooth', [True] * 676)
me_cube_001.update()

# ---- objects
ob_msh_smoke = bpy.data.objects.new('msh_smoke', me_cube_001)

# ---- transforms, parenting, visibility, modifiers, constraints
ob_msh_smoke.location = (0.0, 0.0, 0.0)

# ---- collection membership
col_collection.objects.link(ob_msh_smoke)

# ---- scene / render settings (as saved in the file)
scene.frame_start = 1; scene.frame_end = 250; scene.frame_set(63)
scene.render.engine = 'BLENDER_EEVEE_NEXT'
scene.cycles.sampling_pattern = 'TABULATED_SOBOL'
scene.cycles.use_light_tree = False
scene.view_settings.view_transform = 'Filmic'
bpy.context.view_layer.update()

# ---- added for rendering (the .blend has no active camera and no usable light): camera, sun
cam_auto = bpy.data.cameras.new('AutoCamera')
cam_auto.lens = 50.0
cam_auto.sensor_width = 36.0
cam_auto.clip_end = 1000.0
ob_auto_camera = bpy.data.objects.new('AutoCamera', cam_auto)
scene.collection.objects.link(ob_auto_camera)
ob_auto_camera.location = (4.92699, -6.01014, 4.6784)
ob_auto_camera.rotation_euler = (1.09748, -7.21219e-08, 0.694738)
scene.camera = ob_auto_camera
light_auto_sun = bpy.data.lights.new('AutoSun', 'SUN')
light_auto_sun.energy = 3.0
light_auto_sun.angle = 0.0523599
ob_auto_sun = bpy.data.objects.new('AutoSun', light_auto_sun)
scene.collection.objects.link(ob_auto_sun)
ob_auto_sun.rotation_euler = (0.872665, 0.174533, 0.523599)
bpy.context.view_layer.update()
